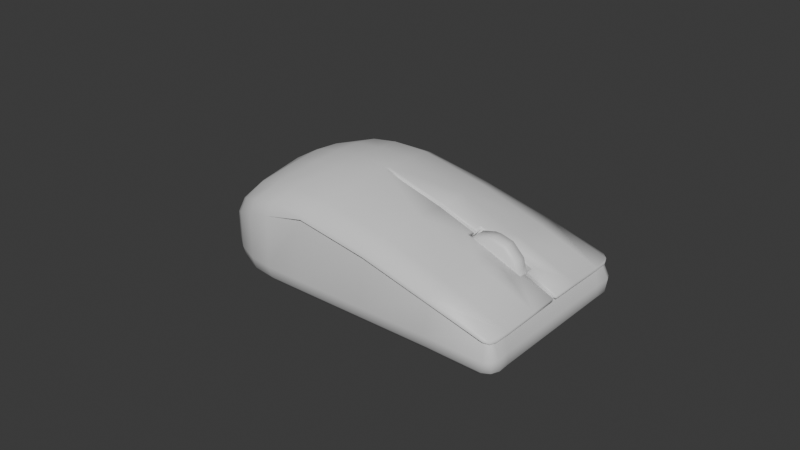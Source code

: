 # Source: Mouse.blend  (saved by Blender 4.5.90; exported with 4.5.12 LTS)
import bpy
from mathutils import Matrix  # noqa: F401  (used for matrix-valued properties, if any)

bpy.ops.wm.read_factory_settings(use_empty=True)
scene = bpy.context.scene
scene.name = 'Scene'

# ---- collections
col_collection = bpy.data.collections.new('Collection'); scene.collection.children.link(col_collection)

# ---- materials (node trees are filled in below, after node groups)
mat_mousebodymaterial = bpy.data.materials.new('MouseBodyMaterial')
mat_mousewheelmaterial = bpy.data.materials.new('MouseWheelMaterial')

# ---- material node trees
mat_mousebodymaterial.use_nodes = True; mat_mousebodymaterial.node_tree.nodes.clear()
_N = mat_mousebodymaterial.node_tree.nodes; _L = mat_mousebodymaterial.node_tree.links
n0 = _N.new('ShaderNodeBsdfPrincipled'); n0.name = 'Principled BSDF'; n0.location = (-200, 100)
n1 = _N.new('ShaderNodeOutputMaterial'); n1.name = 'Material Output'; n1.location = (200, 100)
_L.new(n0.outputs[0], n1.inputs[0])
n1.is_active_output = True
mat_mousewheelmaterial.use_nodes = True; mat_mousewheelmaterial.node_tree.nodes.clear()
_N = mat_mousewheelmaterial.node_tree.nodes; _L = mat_mousewheelmaterial.node_tree.links
n0 = _N.new('ShaderNodeBsdfPrincipled'); n0.name = 'Principled BSDF'; n0.location = (-200, 100)
n1 = _N.new('ShaderNodeOutputMaterial'); n1.name = 'Material Output'; n1.location = (200, 100)
_L.new(n0.outputs[0], n1.inputs[0])
n1.is_active_output = True

# ---- world
world_world = bpy.data.worlds.new('World'); scene.world = world_world
world_world.use_nodes = True; world_world.node_tree.nodes.clear()
_N = world_world.node_tree.nodes; _L = world_world.node_tree.links
n0 = _N.new('ShaderNodeOutputWorld'); n0.name = 'World Output'; n0.location = (200, 100)
n1 = _N.new('ShaderNodeBackground'); n1.name = 'Background'; n1.location = (-200, 100)
n1.inputs[0].default_value = (0.05088, 0.05088, 0.05088, 1.0)
_L.new(n1.outputs[0], n0.inputs[0])
n0.is_active_output = True
world_world.color = (0.05088, 0.05088, 0.05088)
world_world.sun_shadow_jitter_overblur = 0.0

# ---- meshes
me_cube = bpy.data.meshes.new('Cube')
me_cube.from_pydata([(-0.0415, 0.0, 0.009913), (-0.04827, 0.0, 0.004521), (-0.03309, 0.0, 0.015), (-0.02453, 0.0, 0.01705), (-0.01643, 0.0, 0.0175), (-0.04828, 0.008044, 0.002797), (-0.04315, 0.01336, 0.006514), (-0.03701, 0.01979, 0.009886), (-0.03374, 0.009207, 0.01377), (-0.02862, 0.0212, 0.01289), (-0.02509, 0.009294, 0.01641), (-0.02078, 0.0221, 0.01376), (-0.01651, 0.009791, 0.01698), (-0.025, 0.0, -0.0175), (-0.025, 0.02248, -0.0175), (-0.025, 0.009401, -0.0175), (-0.01253, 0.0, -0.0175), (-0.01253, 0.009409, -0.0175), (-0.01253, 0.02249, -0.0175), (-0.005366, 0.009832, 0.01647), (-0.00897, 0.02205, 0.01384), (0.01502, 0.009905, 0.01127), (0.01263, 0.02195, 0.009329), (0.01027, 0.0, -0.0175), (0.01027, 0.009424, -0.0175), (0.01027, 0.02249, -0.0175), (0.03501, 0.009977, 0.003846), (0.03382, 0.02185, 0.002803), (0.03264, 0.0, -0.0175), (0.03264, 0.009438, -0.0175), (0.03264, 0.02249, -0.0175), (0.0475, 0.0, -0.0175), (0.05397, 0.0, -0.01), (0.05125, 0.0, -0.0165), (0.054, 0.0, -0.01375), (-0.055, 0.0, -0.01), (-0.04744, 0.0, -0.0175), (-0.05399, 0.0, -0.01375), (-0.05122, 0.0, -0.0165), (-0.025, 0.03, -0.01), (-0.025, 0.02899, -0.01375), (-0.025, 0.02624, -0.0165), (-0.04667, 0.005807, -0.0175), (-0.05398, 0.007765, -0.01), (-0.05032, 0.006786, -0.0165), (-0.053, 0.007502, -0.01375), (-0.04443, 0.01122, -0.0175), (-0.05098, 0.015, -0.01), (-0.04771, 0.01311, -0.0165), (-0.0501, 0.01449, -0.01375), (-0.04086, 0.01586, -0.0175), (-0.04621, 0.02121, -0.01), (-0.04354, 0.01854, -0.0165), (-0.0455, 0.0205, -0.01375), (-0.03622, 0.01943, -0.0175), (-0.04, 0.02598, -0.01), (-0.03811, 0.02271, -0.0165), (-0.03949, 0.0251, -0.01375), (-0.03064, 0.02174, -0.0175), (-0.03276, 0.02898, -0.01), (-0.0317, 0.02536, -0.0165), (-0.03248, 0.02801, -0.01375), (0.0475, 0.009448, -0.0175), (0.05397, 0.009824, -0.01), (0.05125, 0.0095, -0.0165), (0.054, 0.009638, -0.01375), (0.05397, 0.02188, -0.01), (0.054, 0.02203, -0.01375), (0.05127, 0.02239, -0.01642), (-0.01253, 0.03, -0.01), (-0.01253, 0.02899, -0.01375), (-0.01253, 0.02624, -0.0165), (0.01027, 0.03, -0.01), (0.01027, 0.02899, -0.01375), (0.01027, 0.02624, -0.0165), (0.03264, 0.03, -0.01), (0.03264, 0.02899, -0.01375), (0.03264, 0.02625, -0.0165), (0.0472, 0.02202, -0.01724), (0.05171, 0.03015, -0.01005), (0.05431, 0.02684, -0.01), (0.05339, 0.02894, -0.00993), (0.04794, 0.02641, -0.01683), (0.05041, 0.02541, -0.0165), (0.05087, 0.02918, -0.01389), (0.05416, 0.02586, -0.01375), (0.05317, 0.02817, -0.01375), (-0.0239, 0.02819, 0.01042), (-0.02453, 0.02997, 0.00673), (-0.05355, 0.0, -0.004171), (-0.055, 0.0, -0.009189), (-0.03276, 0.02898, 0.004736), (-0.03173, 0.02703, 0.008732), (-0.04, 0.02598, 0.00152), (-0.03914, 0.0242, 0.005801), (-0.04621, 0.02121, -0.001873), (-0.04545, 0.01926, 0.002198), (-0.05098, 0.015, -0.005999), (-0.05028, 0.01319, -0.001763), (-0.05398, 0.007765, -0.009193), (-0.05251, 0.007836, -0.004159), (0.05321, 0.02167, -0.005354), (0.05319, 0.02177, -0.004495), (0.05326, 0.01001, -0.005057), (0.05338, 0.01004, -0.004103), (-0.01157, 0.02877, 0.01049), (-0.012, 0.02917, 0.009228), (0.01095, 0.02891, 0.006646), (0.0106, 0.02907, 0.005316), (0.03299, 0.02939, 0.001056), (0.03281, 0.02943, -1.564e-05), (0.05314, 0.02627, -0.004536), (0.05309, 0.02633, -0.005325), (0.05092, 0.02933, -0.00386), (0.05084, 0.02937, -0.00465), (0.05244, 0.02825, -0.004351), (0.05243, 0.02827, -0.005228), (0.04315, 0.0005, -0.004413), (0.03376, 0.002895, -0.0005097), (0.02408, 0.0005, 0.003595), (0.02408, 0.002895, 0.003543), (0.04314, 0.002895, -0.004649), (0.03378, 0.0005, -0.0004585), (0.01399, 0.0006281, 0.007887), (-0.005299, 0.0002983, 0.01688), (0.01399, -6.663e-05, 0.007887), (0.02408, 0.0002009, 0.003595), (0.03378, -0.0002788, -0.0004585), (0.04315, 7.909e-06, -0.004413), (0.05211, 0.0002769, -0.004888), (0.01058, 0.02803, 0.005448), (0.05191, 0.009977, -0.005065), (0.03279, 0.02863, -0.0002034), (0.05239, 0.0218, -0.005382), (0.05065, 0.02822, -0.004727), (0.05186, 0.02761, -0.005125), (-0.01204, 0.02825, 0.009197), (0.05222, 0.02614, -0.005201), (-0.002784, 0.0005167, 0.01571), (-0.005302, 0.0009496, 0.01686), (-0.005748, 0.0004798, 0.0169), (-0.005299, 0.0003483, 0.01688), (0.01492, 0.0005167, 0.01071), (0.01506, 0.0009498, 0.01112), (0.05295, 0.0005, -0.004431), (0.0533, 0.0009499, -0.004883), (0.05339, 0.00095, -0.003938), (0.05297, 0.0005, -0.004247), (0.04415, 0.00095, 1.633e-06), (0.0437, 0.0005, -0.0002979), (0.03502, 0.002895, 0.003116), (0.03502, 0.003225, 0.004056), (0.02668, 0.0005, 0.006498), (0.02615, 0.0009499, 0.00715), (0.02614, 0.003214, 0.007322), (0.02667, 0.002895, 0.006445), (0.04414, 0.003225, 0.000373), (0.0437, 0.002895, -0.0002945), (0.05216, 0.00065, -0.004876), (0.05211, 0.0003267, -0.00489), (0.05226, 0.0004588, -0.005319)], [], [(3, 10, 8, 2), (2, 8, 6, 0), (4, 12, 10, 3), (0, 6, 5, 1), (9, 7, 8, 10), (9, 10, 12, 11), (7, 6, 8), (17, 15, 14, 18), (20, 11, 12, 19), (22, 20, 19, 21), (24, 17, 18, 25), (13, 15, 17, 16), (29, 24, 25, 30), (27, 22, 21, 26), (16, 17, 24, 23), (23, 24, 29, 28), (14, 58, 60, 41), (41, 60, 61, 40), (40, 61, 59, 39), (58, 54, 56, 60), (60, 56, 57, 61), (61, 57, 55, 59), (54, 50, 52, 56), (56, 52, 53, 57), (57, 53, 51, 55), (50, 46, 48, 52), (52, 48, 49, 53), (53, 49, 47, 51), (46, 42, 44, 48), (48, 44, 45, 49), (49, 45, 43, 47), (42, 36, 38, 44), (44, 38, 37, 45), (45, 37, 35, 43), (18, 14, 41, 71), (71, 41, 40, 70), (70, 40, 39, 69), (31, 62, 64, 33), (33, 64, 65, 34), (34, 65, 63, 32), (64, 68, 67, 65), (65, 67, 66, 63), (25, 18, 71, 74), (74, 71, 70, 73), (73, 70, 69, 72), (30, 25, 74, 77), (77, 74, 73, 76), (76, 73, 72, 75), (28, 29, 62, 31), (54, 58, 14, 15, 13, 36, 42, 46, 50), (78, 82, 83), (78, 83, 68), (82, 84, 86, 83), (83, 86, 85, 68), (84, 79, 81, 86), (86, 81, 80, 85), (78, 30, 77, 82), (62, 29, 30, 78), (62, 78, 68, 64), (84, 76, 75, 79), (67, 85, 80, 66), (68, 85, 67), (82, 77, 76, 84), (92, 87, 88, 91), (94, 92, 91, 93), (96, 94, 93, 95), (98, 96, 95, 97), (100, 98, 97, 99), (89, 100, 99, 90), (102, 104, 103, 101), (87, 105, 106, 88), (105, 107, 108, 106), (107, 109, 110, 108), (115, 111, 112, 116), (113, 115, 116, 114), (109, 113, 114, 110), (101, 112, 111, 102), (88, 39, 59, 91), (92, 9, 11, 87), (105, 87, 11, 20), (39, 88, 136, 69), (99, 43, 35, 90), (1, 5, 100, 89), (94, 7, 9, 92), (91, 59, 55, 93), (96, 6, 7, 94), (93, 55, 51, 95), (98, 5, 6, 96), (95, 51, 47, 97), (100, 5, 98), (97, 47, 43, 99), (66, 133, 131, 63), (102, 27, 26, 104), (80, 137, 133, 66), (111, 115, 113, 109, 27, 102), (107, 105, 20, 22), (69, 136, 130, 72), (109, 107, 22, 27), (72, 130, 132, 75), (75, 132, 134, 79), (112, 137, 135, 116), (116, 135, 134, 114), (117, 121, 118, 122), (120, 119, 122, 118), (127, 128, 117, 122), (126, 127, 122, 119), (126, 119, 123, 125), (130, 136, 106, 108), (132, 130, 108, 110), (136, 88, 106), (134, 132, 110, 114), (135, 137, 80, 81), (131, 133, 101, 103), (134, 135, 81, 79), (133, 137, 112, 101), (138, 139, 140, 141), (160, 158, 159), (138, 142, 143, 139), (147, 144, 145, 146), (149, 147, 146, 148), (142, 152, 153, 143), (151, 154, 155, 150), (154, 153, 152, 155), (148, 156, 157, 149), (156, 151, 150, 157), (144, 158, 145), (141, 140, 4, 124), (19, 12, 4, 140, 139), (21, 19, 139, 143), (142, 138, 123), (123, 138, 141, 124, 125), (154, 21, 143, 153), (152, 142, 123, 119), (144, 147, 158), (104, 146, 145, 103), (145, 158, 131, 103), (156, 148, 146, 104), (147, 149, 117, 158), (149, 157, 121, 117), (104, 26, 151, 156), (157, 150, 118, 121), (26, 21, 154, 151), (150, 155, 120, 118), (155, 152, 119, 120), (129, 159, 158, 117, 128), (32, 160, 159, 129), (63, 131, 158, 160, 32)])
me_cube.polygons.foreach_set('use_smooth', [True] * 147)
_k = set([(88, 106), (88, 136), (101, 103), (101, 112), (103, 145), (106, 108), (108, 110), (110, 114), (112, 116), (114, 116), (117, 121), (117, 158), (118, 120), (118, 121), (119, 120), (119, 123), (123, 138), (130, 132), (130, 136), (131, 133), (131, 158), (132, 134), (133, 137), (134, 135), (135, 137), (145, 158), (158, 159)])
me_cube.attributes.new('sharp_edge', 'BOOLEAN', 'EDGE').data.foreach_set('value', [ (min(e.vertices), max(e.vertices)) in _k for e in me_cube.edges])
_uv = me_cube.uv_layers.new(name='UVMap')
_uv.uv.foreach_set('vector', [0.255, 0.09403, 0.1736, 0.09086, 0.1706, 0.02521, 0.2517, 0.02758, 0.7568, 0.5674, 0.8352, 0.5674, 0.8662, 0.6395, 0.751, 0.6246, 0.257, 0.1606, 0.1715, 0.1612, 0.1736, 0.09086, 0.255, 0.09403, 0.751, 0.6246, 0.8662, 0.6395, 0.8188, 0.6863, 0.7483, 0.6817, 0.06682, 0.07009, 0.07514, 0.007571, 0.1706, 0.02521, 0.1736, 0.09086, 0.06682, 0.07009, 0.1736, 0.09086, 0.1715, 0.1612, 0.06124, 0.1335, 0.9252, 0.5925, 0.8662, 0.6395, 0.8352, 0.5674, 0.6637, 0.513, 0.6632, 0.6019, 0.5491, 0.6031, 0.5496, 0.5142, 0.06424, 0.232, 0.06124, 0.1335, 0.1715, 0.1612, 0.1731, 0.2556, 0.06639, 0.4239, 0.06424, 0.232, 0.1731, 0.2556, 0.173, 0.439, 0.6645, 0.3503, 0.6637, 0.513, 0.5496, 0.5142, 0.5505, 0.3515, 0.7452, 0.6011, 0.6632, 0.6019, 0.6637, 0.513, 0.7458, 0.5121, 0.6654, 0.1908, 0.6645, 0.3503, 0.5505, 0.3515, 0.5515, 0.192, 0.06699, 0.6173, 0.06639, 0.4239, 0.173, 0.439, 0.1713, 0.6248, 0.7458, 0.5121, 0.6637, 0.513, 0.6645, 0.3503, 0.7468, 0.3494, 0.7468, 0.3494, 0.6645, 0.3503, 0.6654, 0.1908, 0.7477, 0.1899, 0.5491, 0.6031, 0.5553, 0.6433, 0.5235, 0.6462, 0.5161, 0.5984, 0.2573, 0.1881, 0.2571, 0.1293, 0.2808, 0.124, 0.281, 0.1897, 0.281, 0.1897, 0.2808, 0.124, 0.3135, 0.1219, 0.3137, 0.1902, 0.5553, 0.6433, 0.5752, 0.6829, 0.5464, 0.6916, 0.5235, 0.6462, 0.2571, 0.1293, 0.2571, 0.07191, 0.2808, 0.06119, 0.2808, 0.124, 0.2808, 0.124, 0.2808, 0.06119, 0.3134, 0.05717, 0.3135, 0.1219, 0.5752, 0.6829, 0.6062, 0.7157, 0.5825, 0.73, 0.5464, 0.6916, 0.2571, 0.07191, 0.2572, 0.02217, 0.2809, 0.006193, 0.2808, 0.06119, 0.2808, 0.06119, 0.2809, 0.006193, 0.3136, 0.000257, 0.3134, 0.05717, 0.6062, 0.7157, 0.6465, 0.7407, 0.6297, 0.7592, 0.5825, 0.73, 0.9453, 0.8286, 0.8927, 0.8424, 0.8962, 0.8215, 0.9543, 0.8062, 0.9543, 0.8062, 0.8962, 0.8215, 0.8931, 0.7906, 0.9533, 0.7747, 0.6465, 0.7407, 0.6937, 0.7562, 0.6847, 0.7773, 0.6297, 0.7592, 0.8927, 0.8424, 0.8352, 0.8547, 0.8325, 0.8351, 0.8962, 0.8215, 0.8962, 0.8215, 0.8325, 0.8351, 0.8272, 0.8047, 0.8931, 0.7906, 0.6937, 0.7562, 0.7443, 0.7611, 0.7439, 0.7831, 0.6847, 0.7773, 0.8352, 0.8547, 0.7765, 0.8647, 0.7677, 0.8462, 0.8325, 0.8351, 0.8325, 0.8351, 0.7677, 0.8462, 0.7601, 0.8161, 0.8272, 0.8047, 0.5496, 0.5142, 0.5491, 0.6031, 0.5161, 0.5984, 0.5166, 0.5095, 0.2577, 0.2967, 0.2573, 0.1881, 0.281, 0.1897, 0.2815, 0.2982, 0.2815, 0.2982, 0.281, 0.1897, 0.3137, 0.1902, 0.3141, 0.2987, 0.7483, 0.08385, 0.6659, 0.08471, 0.6654, 0.05292, 0.7483, 0.05204, 0.7483, 0.05204, 0.6654, 0.05292, 0.6637, 0.01954, 0.7478, 0.01866, 0.7478, 0.01866, 0.6637, 0.01954, 0.6613, 0.000901, 0.747, -9.817e-09, 0.6654, 0.05292, 0.5529, 0.05355, 0.5556, 0.02068, 0.6637, 0.01954, 0.6637, 0.01954, 0.5556, 0.02068, 0.5561, 0.002007, 0.6613, 0.000901, 0.5505, 0.3515, 0.5496, 0.5142, 0.5166, 0.5095, 0.5175, 0.3468, 0.2586, 0.4953, 0.2577, 0.2967, 0.2815, 0.2982, 0.2823, 0.4968, 0.2823, 0.4968, 0.2815, 0.2982, 0.3141, 0.2987, 0.315, 0.4973, 0.5515, 0.192, 0.5505, 0.3515, 0.5175, 0.3468, 0.5185, 0.1873, 0.2594, 0.69, 0.2586, 0.4953, 0.2823, 0.4968, 0.2832, 0.6916, 0.2832, 0.6916, 0.2823, 0.4968, 0.315, 0.4973, 0.3158, 0.692, 0.7477, 0.1899, 0.6654, 0.1908, 0.6659, 0.08471, 0.7483, 0.08385, 0.5752, 0.6829, 0.5553, 0.6433, 0.5491, 0.6031, 0.6632, 0.6019, 0.7452, 0.6011, 0.7443, 0.7611, 0.6937, 0.7562, 0.6465, 0.7407, 0.6062, 0.7157, 0.5561, 0.0867, 0.5178, 0.07975, 0.5266, 0.06034, 0.5561, 0.0867, 0.5266, 0.06034, 0.5529, 0.05355, 0.5178, 0.07975, 0.4931, 0.04433, 0.502, 0.02711, 0.5266, 0.06034, 0.5266, 0.06034, 0.502, 0.02711, 0.5222, 0.01987, 0.5529, 0.05355, 0.2826, 0.8505, 0.3161, 0.8582, 0.3173, 0.8721, 0.284, 0.8699, 0.502, 0.02711, 0.4944, 0.006448, 0.5128, -6.796e-09, 0.5222, 0.01987, 0.5561, 0.0867, 0.5515, 0.192, 0.5185, 0.1873, 0.5178, 0.07975, 0.6659, 0.08471, 0.6654, 0.1908, 0.5515, 0.192, 0.5561, 0.0867, 0.6659, 0.08471, 0.5561, 0.0867, 0.5529, 0.05355, 0.6654, 0.05292, 0.2826, 0.8505, 0.2832, 0.6916, 0.3158, 0.692, 0.3161, 0.8582, 0.5556, 0.02068, 0.5222, 0.01987, 0.5128, -6.796e-09, 0.5561, 0.002007, 0.5529, 0.05355, 0.5222, 0.01987, 0.5556, 0.02068, 0.2571, 0.8234, 0.2594, 0.69, 0.2832, 0.6916, 0.2826, 0.8505, 0.4771, 0.1292, 0.4921, 0.1981, 0.4597, 0.1937, 0.4421, 0.1215, 0.4515, 0.06313, 0.4771, 0.1292, 0.4421, 0.1215, 0.414, 0.05681, 0.9189, 0.6726, 0.9652, 0.6252, 0.9856, 0.6607, 0.9405, 0.7059, 0.8661, 0.7219, 0.9189, 0.6726, 0.9405, 0.7059, 0.8868, 0.7567, 0.8211, 0.7526, 0.8661, 0.7219, 0.8868, 0.7567, 0.826, 0.7978, 0.7533, 0.7643, 0.8211, 0.7526, 0.826, 0.7978, 0.7588, 0.8092, 0.7984, 0.0907, 0.8865, 0.03879, 0.8896, 0.04359, 0.8013, 0.09392, 0.4921, 0.1981, 0.4931, 0.3058, 0.482, 0.3022, 0.4597, 0.1937, 0.4931, 0.3058, 0.4604, 0.502, 0.4487, 0.4992, 0.482, 0.3022, 0.4604, 0.502, 0.4124, 0.6944, 0.403, 0.6929, 0.4487, 0.4992, 0.7508, 0.1219, 0.7641, 0.11, 0.7659, 0.114, 0.753, 0.1259, 0.3701, 0.8507, 0.366, 0.8633, 0.3583, 0.8632, 0.3632, 0.85, 0.4124, 0.6944, 0.3701, 0.8507, 0.3632, 0.85, 0.403, 0.6929, 0.8013, 0.09392, 0.7659, 0.114, 0.7641, 0.11, 0.7984, 0.0907, 0.4597, 0.1937, 0.3137, 0.1902, 0.3135, 0.1219, 0.4421, 0.1215, 0.01245, 0.05455, 0.06682, 0.07009, 0.06124, 0.1335, 0.005277, 0.1158, 0.002865, 0.2187, 0.005277, 0.1158, 0.06124, 0.1335, 0.06424, 0.232, 0.3137, 0.1902, 0.4597, 0.1937, 0.4818, 0.3014, 0.3141, 0.2987, 0.826, 0.7978, 0.8272, 0.8047, 0.7601, 0.8161, 0.7588, 0.8092, 0.7483, 0.6817, 0.8188, 0.6863, 0.8211, 0.7526, 0.7533, 0.7643, 0.03345, -3.463e-08, 0.07514, 0.007571, 0.06682, 0.07009, 0.01245, 0.05455, 0.4421, 0.1215, 0.3135, 0.1219, 0.3134, 0.05717, 0.414, 0.05681, 0.9189, 0.6726, 0.8662, 0.6395, 0.9252, 0.5925, 0.9652, 0.6252, 0.414, 0.05681, 0.3134, 0.05717, 0.3136, 0.000257, 0.3845, -2.838e-08, 0.8661, 0.7219, 0.8188, 0.6863, 0.8662, 0.6395, 0.9189, 0.6726, 0.9405, 0.7059, 0.9533, 0.7747, 0.8931, 0.7906, 0.8868, 0.7567, 0.8211, 0.7526, 0.8188, 0.6863, 0.8661, 0.7219, 0.8868, 0.7567, 0.8931, 0.7906, 0.8272, 0.8047, 0.826, 0.7978, 0.06177, 0.8179, 0.06545, 0.7931, 0.1684, 0.7884, 0.1666, 0.818, 0.06656, 0.7977, 0.06699, 0.6173, 0.1713, 0.6248, 0.1688, 0.7983, 0.01875, 0.8208, 0.02784, 0.7912, 0.06545, 0.7931, 0.06177, 0.8179, 0.02735, 0.7973, 0.0101, 0.791, 0.0007912, 0.777, 1.097e-08, 0.6148, 0.06699, 0.6173, 0.06656, 0.7977, 0.003555, 0.4165, 0.002865, 0.2187, 0.06424, 0.232, 0.06639, 0.4239, 0.3141, 0.2987, 0.4818, 0.3014, 0.45, 0.4983, 0.315, 0.4973, 1.097e-08, 0.6148, 0.003555, 0.4165, 0.06639, 0.4239, 0.06699, 0.6173, 0.315, 0.4973, 0.45, 0.4983, 0.4014, 0.6923, 0.3158, 0.692, 0.3158, 0.692, 0.4014, 0.6923, 0.3626, 0.8477, 0.3161, 0.8582, 0.7659, 0.114, 0.77, 0.1182, 0.7596, 0.1263, 0.753, 0.1259, 0.753, 0.1259, 0.7596, 0.1263, 0.758, 0.1348, 0.7483, 0.138, 0.2494, 0.7136, 0.2284, 0.7142, 0.2294, 0.6253, 0.2503, 0.6254, 0.2303, 0.5342, 0.2512, 0.5341, 0.2503, 0.6254, 0.2294, 0.6253, 0.2571, 0.6254, 0.2537, 0.7136, 0.2494, 0.7136, 0.2503, 0.6254, 0.2538, 0.5341, 0.2571, 0.6254, 0.2503, 0.6254, 0.2512, 0.5341, 0.2538, 0.5341, 0.2512, 0.5341, 0.251, 0.439, 0.2571, 0.439, 0.8663, 0.343, 0.93, 0.4706, 0.9227, 0.4741, 0.8586, 0.3478, 0.8025, 0.2297, 0.8663, 0.343, 0.8586, 0.3478, 0.7958, 0.2321, 0.93, 0.4706, 0.9645, 0.5674, 0.9227, 0.4741, 0.758, 0.1348, 0.8025, 0.2297, 0.7958, 0.2321, 0.7483, 0.138, 0.01499, 0.7881, 0.02784, 0.7912, 0.01875, 0.8208, 0.0002924, 0.8129, 0.8944, 0.052, 0.8031, 0.0998, 0.8013, 0.09392, 0.8896, 0.04359, 0.3626, 0.8477, 0.3593, 0.8579, 0.3173, 0.8721, 0.3161, 0.8582, 0.8031, 0.0998, 0.77, 0.1182, 0.7659, 0.114, 0.8013, 0.09392, 0.2541, 0.2791, 0.2506, 0.2552, 0.2547, 0.2514, 0.2559, 0.2552, 0.2511, 0.792, 0.2497, 0.7901, 0.2525, 0.7897, 0.9797, 0.02415, 0.9686, 0.1843, 0.9645, 0.1842, 0.9773, 5.888e-09, 0.5265, 0.8686, 0.5281, 0.8685, 0.5316, 0.8717, 0.5233, 0.8721, 0.4962, 0.786, 0.5265, 0.8686, 0.5233, 0.8721, 0.4931, 0.7898, 0.9686, 0.1843, 0.9686, 0.2933, 0.9645, 0.287, 0.9645, 0.1842, 0.7064, 0.869, 0.7108, 0.7866, 0.7162, 0.7939, 0.7142, 0.8723, 0.2307, 0.542, 0.2503, 0.5425, 0.2538, 0.5485, 0.233, 0.5486, 0.5366, 0.7876, 0.5555, 0.7831, 0.5526, 0.7897, 0.5322, 0.7911, 0.7046, 0.9548, 0.7064, 0.869, 0.7142, 0.8723, 0.7116, 0.9537, 0.5281, 0.8685, 0.5322, 0.8617, 0.5316, 0.8717, 0.2559, 0.2552, 0.2547, 0.2514, 0.257, 0.1606, 0.2563, 0.2552, 0.1731, 0.2556, 0.1715, 0.1612, 0.257, 0.1606, 0.2547, 0.2514, 0.2506, 0.2552, 0.173, 0.439, 0.1731, 0.2556, 0.2506, 0.2552, 0.2508, 0.4398, 0.9686, 0.1843, 0.9797, 0.02415, 0.9944, 0.1849, 0.251, 0.439, 0.2541, 0.2791, 0.2559, 0.2552, 0.2563, 0.2552, 0.2571, 0.439, 0.2307, 0.542, 0.173, 0.439, 0.2508, 0.4398, 0.2503, 0.5425, 0.9686, 0.2933, 0.9686, 0.1843, 0.9944, 0.1849, 1.0, 0.2805, 0.5281, 0.8685, 0.5265, 0.8686, 0.5322, 0.8617, 0.8865, 0.03879, 0.9557, 5.453e-09, 0.9584, 0.00468, 0.8896, 0.04359, 0.9584, 0.00468, 0.9645, 0.01062, 0.8944, 0.052, 0.8896, 0.04359, 0.2294, 0.7099, 0.2489, 0.7109, 0.248, 0.798, 0.1688, 0.7983, 0.5265, 0.8686, 0.4962, 0.786, 0.5322, 0.7831, 0.5322, 0.8617, 0.5322, 0.7911, 0.5526, 0.7897, 0.5555, 0.8278, 0.535, 0.8272, 0.1688, 0.7983, 0.1713, 0.6248, 0.2301, 0.6244, 0.2294, 0.7099, 0.7116, 0.9537, 0.7142, 0.8723, 0.7475, 0.8747, 0.7483, 0.9641, 0.1713, 0.6248, 0.173, 0.439, 0.2307, 0.542, 0.2301, 0.6244, 0.7142, 0.8723, 0.7162, 0.7939, 0.7483, 0.7831, 0.7475, 0.8747, 0.6837, 0.7833, 0.7046, 0.7831, 0.7046, 0.8162, 0.6837, 0.8163, 0.2529, 0.7897, 0.2525, 0.7897, 0.2497, 0.7901, 0.2494, 0.7136, 0.2537, 0.7136, 0.252, 0.8181, 0.2511, 0.792, 0.2525, 0.7897, 0.2529, 0.7897, 0.1666, 0.818, 0.1684, 0.7884, 0.2497, 0.7901, 0.2511, 0.792, 0.252, 0.8181])
me_cube.materials.append(mat_mousebodymaterial)
me_cube.update()
me_cylinder = bpy.data.meshes.new('Cylinder')
me_cylinder.from_pydata([(0.0, 0.00325, 0.01), (0.0, -0.00325, 0.01), (0.005, 0.00325, 0.00866), (0.005, -0.00325, 0.00866), (0.00866, 0.00325, 0.005), (0.00866, -0.00325, 0.005), (0.01, 0.00325, 1.421e-10), (0.01, -0.00325, -1.421e-10), (0.00866, 0.00325, -0.005), (0.00866, -0.00325, -0.005), (0.005, 0.00325, -0.00866), (0.005, -0.00325, -0.00866), (0.0, 0.00325, -0.01), (0.0, -0.00325, -0.01), (-0.005, 0.00325, -0.00866), (-0.005, -0.00325, -0.00866), (-0.00866, 0.00325, -0.005), (-0.00866, -0.00325, -0.005), (-0.01, 0.00325, 1.421e-10), (-0.01, -0.00325, -1.421e-10), (-0.00866, 0.00325, 0.005), (-0.00866, -0.00325, 0.005), (-0.005, 0.00325, 0.00866), (-0.005, -0.00325, 0.00866)], [], [(0, 1, 3, 2), (2, 3, 5, 4), (4, 5, 7, 6), (6, 7, 9, 8), (8, 9, 11, 10), (10, 11, 13, 12), (12, 13, 15, 14), (14, 15, 17, 16), (16, 17, 19, 18), (18, 19, 21, 20), (3, 1, 23, 21, 19, 17, 15, 13, 11, 9, 7, 5), (20, 21, 23, 22), (22, 23, 1, 0), (0, 2, 4, 6, 8, 10, 12, 14, 16, 18, 20, 22)])
me_cylinder.polygons.foreach_set('use_smooth', [True] * 14)
_uv = me_cylinder.uv_layers.new(name='UVMap')
_uv.uv.foreach_set('vector', [1.0, 0.5, 1.0, 1.0, 0.9167, 1.0, 0.9167, 0.5, 0.9167, 0.5, 0.9167, 1.0, 0.8333, 1.0, 0.8333, 0.5, 0.8333, 0.5, 0.8333, 1.0, 0.75, 1.0, 0.75, 0.5, 0.75, 0.5, 0.75, 1.0, 0.6667, 1.0, 0.6667, 0.5, 0.6667, 0.5, 0.6667, 1.0, 0.5833, 1.0, 0.5833, 0.5, 0.5833, 0.5, 0.5833, 1.0, 0.5, 1.0, 0.5, 0.5, 0.5, 0.5, 0.5, 1.0, 0.4167, 1.0, 0.4167, 0.5, 0.4167, 0.5, 0.4167, 1.0, 0.3333, 1.0, 0.3333, 0.5, 0.3333, 0.5, 0.3333, 1.0, 0.25, 1.0, 0.25, 0.5, 0.25, 0.5, 0.25, 1.0, 0.1667, 1.0, 0.1667, 0.5, 0.37, 0.4578, 0.25, 0.49, 0.13, 0.4578, 0.04215, 0.37, 0.01, 0.25, 0.04215, 0.13, 0.13, 0.04215, 0.25, 0.01, 0.37, 0.04215, 0.4578, 0.13, 0.49, 0.25, 0.4578, 0.37, 0.1667, 0.5, 0.1667, 1.0, 0.08333, 1.0, 0.08333, 0.5, 0.08333, 0.5, 0.08333, 1.0, 7.451e-08, 1.0, 7.451e-08, 0.5, 0.75, 0.49, 0.87, 0.4578, 0.9578, 0.37, 0.99, 0.25, 0.9578, 0.13, 0.87, 0.04215, 0.75, 0.01, 0.63, 0.04215, 0.5422, 0.13, 0.51, 0.25, 0.5422, 0.37, 0.63, 0.4578])
me_cylinder.materials.append(mat_mousewheelmaterial)
me_cylinder.update()

# ---- objects
ob_mouse_body = bpy.data.objects.new('Mouse Body', me_cube)
ob_scrollwheel = bpy.data.objects.new('ScrollWheel', me_cylinder)

# ---- transforms, parenting, visibility, modifiers, constraints
ob_mouse_body.location = (0.0, 0.0, 0.0175)
_m = ob_mouse_body.modifiers.new('Mirror', 'MIRROR')
_m.use_axis = (False, True, False)
ob_scrollwheel.parent = ob_mouse_body
ob_scrollwheel.matrix_parent_inverse = Matrix(((1.0, -0.0, 0.0, -0.0), (-0.0, 1.0, -0.0, 0.0), (0.0, -0.0, 1.0, -0.0175), (-0.0, 0.0, -0.0, 1.0)))
ob_scrollwheel.location = (0.03321, 0.0, 0.01584)
ob_scrollwheel.scale = (1.0, 0.7692, 1.0)
_m = ob_scrollwheel.modifiers.new('Bevel', 'BEVEL')
_m.width = 0.001
_m.width_pct = 0.001

# ---- collection membership
col_collection.objects.link(ob_mouse_body)
col_collection.objects.link(ob_scrollwheel)

# ---- scene / render settings (as saved in the file)
scene.frame_start = 1; scene.frame_end = 250; scene.frame_set(1)
scene.render.engine = 'BLENDER_EEVEE_NEXT'
bpy.context.view_layer.update()

# ---- added for rendering (the .blend has no active camera and no usable light): camera, sun
cam_auto = bpy.data.cameras.new('AutoCamera')
cam_auto.lens = 50.0
cam_auto.sensor_width = 36.0
cam_auto.clip_end = 1000.0
ob_auto_camera = bpy.data.objects.new('AutoCamera', cam_auto)
scene.collection.objects.link(ob_auto_camera)
ob_auto_camera.location = (0.184702, -0.222054, 0.165536)
ob_auto_camera.rotation_euler = (1.09748, -7.21219e-08, 0.694738)
scene.camera = ob_auto_camera
light_auto_sun = bpy.data.lights.new('AutoSun', 'SUN')
light_auto_sun.energy = 3.0
light_auto_sun.angle = 0.0523599
ob_auto_sun = bpy.data.objects.new('AutoSun', light_auto_sun)
scene.collection.objects.link(ob_auto_sun)
ob_auto_sun.rotation_euler = (0.872665, 0.174533, 0.523599)
bpy.context.view_layer.update()
